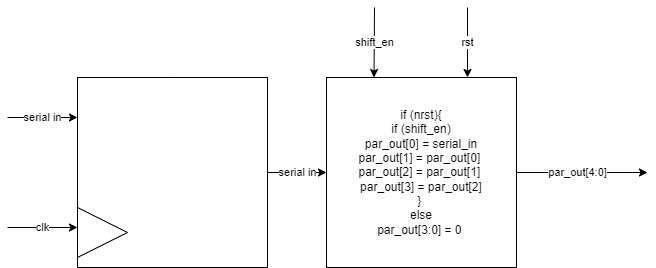

The diagram above was exported from draw.io. Its source (the exported page's mxGraphModel, read from the mxfile embedded in the PNG):
<mxGraphModel dx="1674" dy="800" grid="1" gridSize="10" guides="1" tooltips="1" connect="1" arrows="1" fold="1" page="1" pageScale="1" pageWidth="850" pageHeight="1100" math="0" shadow="0">
  <root>
    <mxCell id="0" />
    <mxCell id="1" parent="0" />
    <mxCell id="XMvkEqn_HRBUMddVbU1A-5" value="serial in" style="edgeStyle=orthogonalEdgeStyle;rounded=0;orthogonalLoop=1;jettySize=auto;html=1;exitX=1;exitY=0.5;exitDx=0;exitDy=0;" parent="1" source="XMvkEqn_HRBUMddVbU1A-1" target="XMvkEqn_HRBUMddVbU1A-4" edge="1">
      <mxGeometry relative="1" as="geometry" />
    </mxCell>
    <mxCell id="XMvkEqn_HRBUMddVbU1A-1" value="" style="whiteSpace=wrap;html=1;aspect=fixed;" parent="1" vertex="1">
      <mxGeometry x="130" y="230" width="190" height="190" as="geometry" />
    </mxCell>
    <mxCell id="XMvkEqn_HRBUMddVbU1A-2" value="" style="triangle;whiteSpace=wrap;html=1;" parent="1" vertex="1">
      <mxGeometry x="130" y="360" width="50" height="50" as="geometry" />
    </mxCell>
    <mxCell id="XMvkEqn_HRBUMddVbU1A-3" value="clk" style="endArrow=classic;html=1;rounded=0;" parent="1" edge="1">
      <mxGeometry width="50" height="50" relative="1" as="geometry">
        <mxPoint x="60" y="380" as="sourcePoint" />
        <mxPoint x="130" y="380" as="targetPoint" />
      </mxGeometry>
    </mxCell>
    <mxCell id="XMvkEqn_HRBUMddVbU1A-9" value="par_out[4:0]" style="edgeStyle=orthogonalEdgeStyle;rounded=0;orthogonalLoop=1;jettySize=auto;html=1;exitX=1;exitY=0.5;exitDx=0;exitDy=0;" parent="1" source="XMvkEqn_HRBUMddVbU1A-4" edge="1">
      <mxGeometry x="-0.0723" relative="1" as="geometry">
        <mxPoint x="700" y="325" as="targetPoint" />
        <mxPoint as="offset" />
      </mxGeometry>
    </mxCell>
    <mxCell id="XMvkEqn_HRBUMddVbU1A-4" value="if (nrst){&lt;br&gt;if (shift_en)&lt;br&gt;par_out[0] = serial_in&lt;br&gt;par_out[1] = par_out[0]&amp;nbsp;&lt;br&gt;par_out[2] = par_out[1]&amp;nbsp;&lt;br&gt;par_out[3] = par_out[2]&lt;br&gt;}&amp;nbsp;&lt;br&gt;&amp;nbsp;else&amp;nbsp;&lt;br&gt;par_out[3:0] = 0&amp;nbsp;" style="whiteSpace=wrap;html=1;aspect=fixed;" parent="1" vertex="1">
      <mxGeometry x="379" y="230" width="190" height="190" as="geometry" />
    </mxCell>
    <mxCell id="XMvkEqn_HRBUMddVbU1A-6" value="serial in" style="endArrow=classic;html=1;rounded=0;" parent="1" edge="1">
      <mxGeometry width="50" height="50" relative="1" as="geometry">
        <mxPoint x="60" y="270" as="sourcePoint" />
        <mxPoint x="130" y="270" as="targetPoint" />
      </mxGeometry>
    </mxCell>
    <mxCell id="XMvkEqn_HRBUMddVbU1A-7" value="shift_en" style="endArrow=classic;html=1;rounded=0;entryX=0.25;entryY=0;entryDx=0;entryDy=0;" parent="1" target="XMvkEqn_HRBUMddVbU1A-4" edge="1">
      <mxGeometry width="50" height="50" relative="1" as="geometry">
        <mxPoint x="427" y="160" as="sourcePoint" />
        <mxPoint x="420" y="130" as="targetPoint" />
      </mxGeometry>
    </mxCell>
    <mxCell id="XMvkEqn_HRBUMddVbU1A-8" value="rst" style="endArrow=classic;html=1;rounded=0;" parent="1" edge="1">
      <mxGeometry width="50" height="50" relative="1" as="geometry">
        <mxPoint x="520" y="160" as="sourcePoint" />
        <mxPoint x="520" y="230" as="targetPoint" />
      </mxGeometry>
    </mxCell>
  </root>
</mxGraphModel>